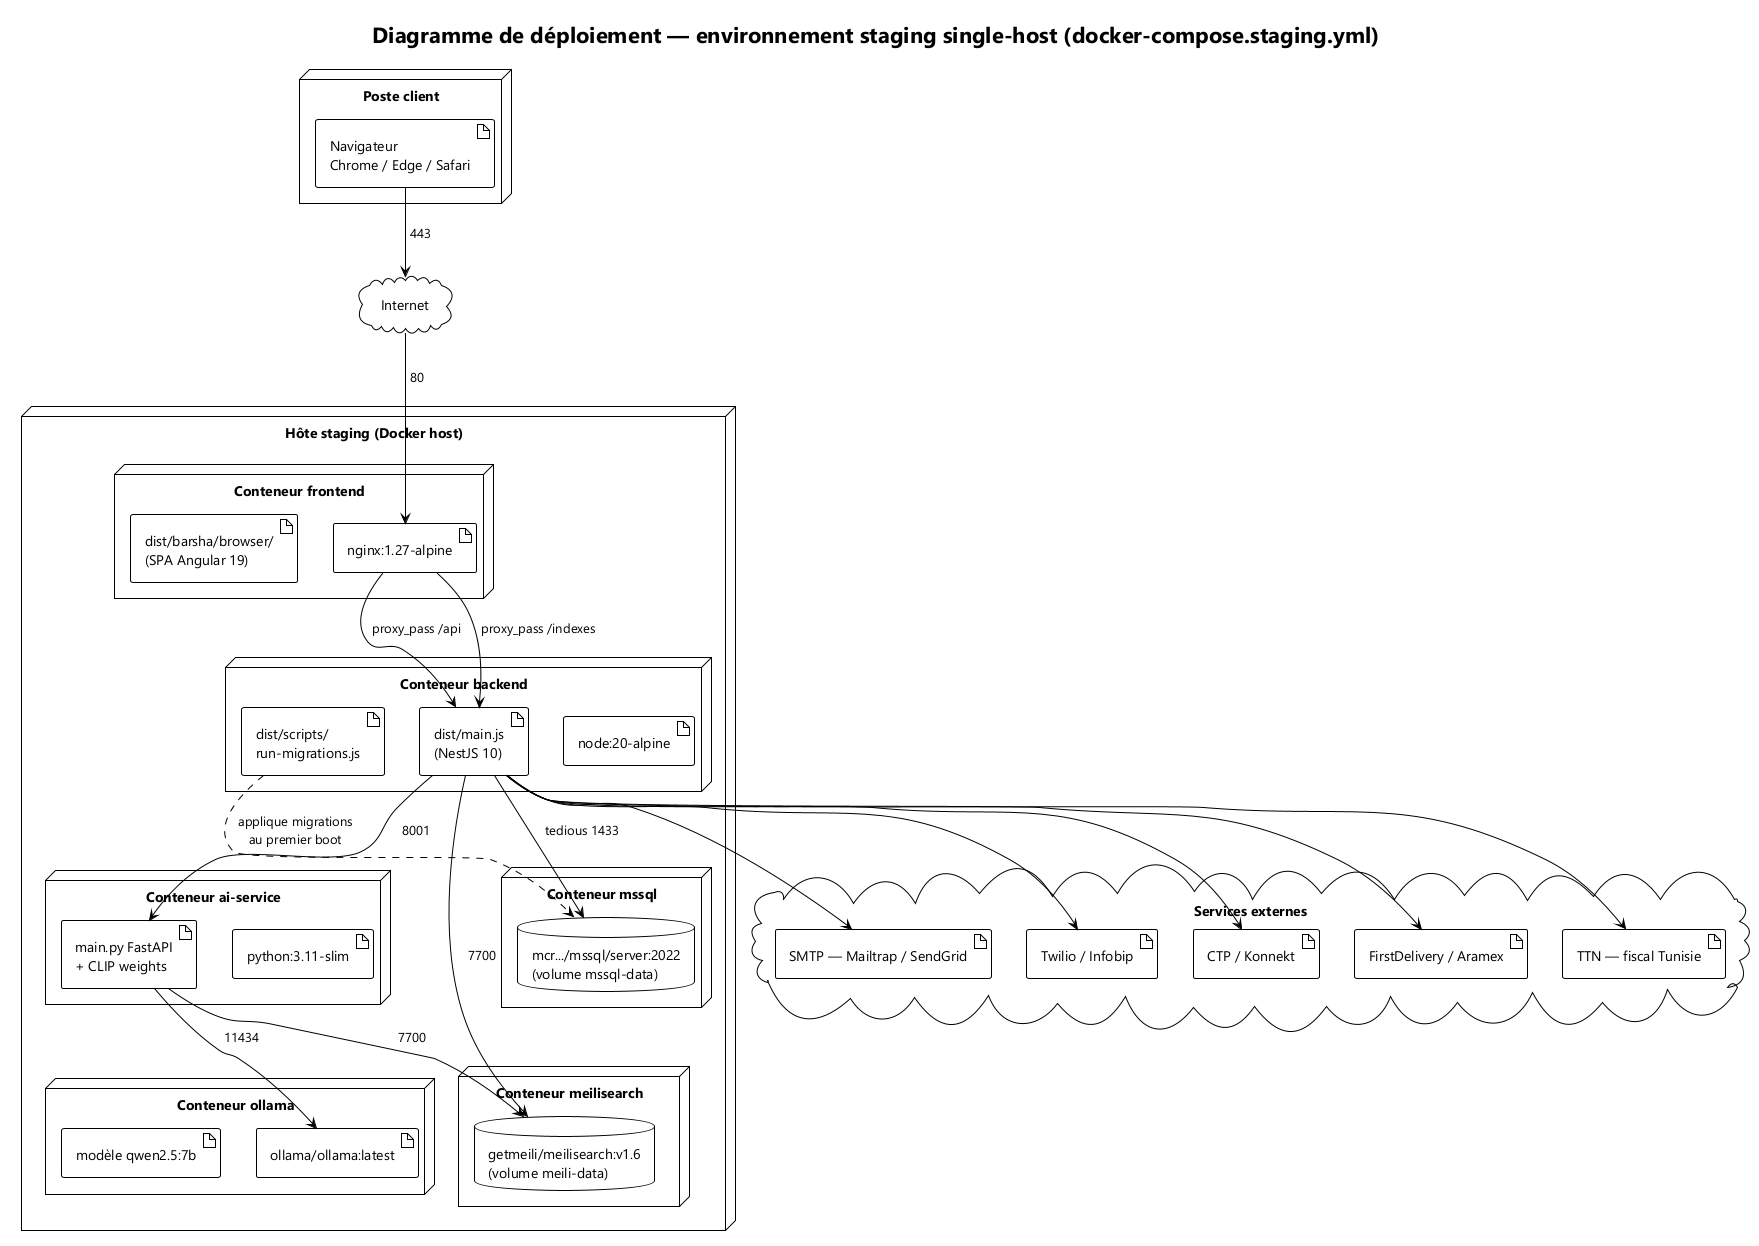

The diagram above was rendered by PlantUML. Its source (embedded in the PNG):
@startuml deployment
!theme plain
skinparam backgroundColor white
skinparam DefaultFontName "Segoe UI"
skinparam Padding 4
title Diagramme de déploiement — environnement staging single-host (docker-compose.staging.yml)

node "Poste client" as Client {
  artifact "Navigateur\nChrome / Edge / Safari" as Browser
}

cloud "Internet" as Net

node "Hôte staging (Docker host)" as Host {
  node "Conteneur frontend" as N1 {
    artifact "nginx:1.27-alpine" as Nginx
    artifact "dist/barsha/browser/\n(SPA Angular 19)" as Spa
  }
  node "Conteneur backend" as N2 {
    artifact "node:20-alpine" as Node
    artifact "dist/main.js\n(NestJS 10)" as NestApp
    artifact "dist/scripts/\nrun-migrations.js" as Mig
  }
  node "Conteneur ai-service" as N3 {
    artifact "python:3.11-slim" as Py
    artifact "main.py FastAPI\n+ CLIP weights" as AiApp
  }
  node "Conteneur ollama" as N4 {
    artifact "ollama/ollama:latest" as Ollama
    artifact "modèle qwen2.5:7b" as Model
  }
  node "Conteneur mssql" as N5 {
    database "mcr.../mssql/server:2022\n(volume mssql-data)" as Mssql
  }
  node "Conteneur meilisearch" as N6 {
    database "getmeili/meilisearch:v1.6\n(volume meili-data)" as Meili
  }
}

cloud "Services externes" as External {
  artifact "SMTP — Mailtrap / SendGrid" as Smtp
  artifact "Twilio / Infobip" as SmsP
  artifact "CTP / Konnekt" as Ctp
  artifact "FirstDelivery / Aramex" as Ship
  artifact "TTN — fiscal Tunisie" as Ttn
}

Browser --> Net : 443
Net --> Nginx : 80
Nginx --> NestApp : proxy_pass /api
Nginx --> NestApp : proxy_pass /indexes
NestApp --> Mssql : tedious 1433
NestApp --> Meili : 7700
NestApp --> AiApp : 8001
NestApp --> Smtp
NestApp --> SmsP
NestApp --> Ctp
NestApp --> Ship
NestApp --> Ttn
AiApp --> Ollama : 11434
AiApp --> Meili : 7700
Mig ..> Mssql : applique migrations\nau premier boot

@enduml